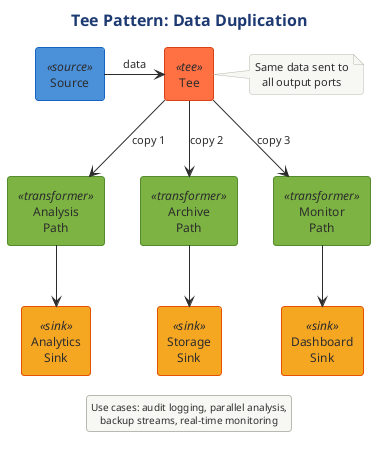

The diagram above was rendered by PlantUML. Its source (embedded in the PNG):
@startuml

!$SOURCE_COLOR = "#4A90D9"
!$TRANSFORMER_COLOR = "#7CB342"
!$SINK_COLOR = "#F5A623"
!$SPLITTER_COLOR = "#00ACC1"
!$AGGREGATOR_COLOR = "#AB47BC"
!$ERROR_COLOR = "#EF5350"
!$TEE_COLOR = "#FF7043"
!$NEUTRAL_COLOR = "#455A64"

skinparam component {
    BackgroundColor #7CB342
    FontColor white
    BorderColor #558B2F
    BorderThickness 1
}

skinparam component<<source>> {
    BackgroundColor #4A90D9
    BorderColor #1565C0
}

skinparam component<<sink>> {
    BackgroundColor #F5A623
    BorderColor #E65100
}

skinparam component<<transformer>> {
    BackgroundColor #7CB342
    BorderColor #558B2F
}

skinparam component<<splitter>> {
    BackgroundColor #00ACC1
    BorderColor #00838F
}

skinparam component<<aggregator>> {
    BackgroundColor #AB47BC
    BorderColor #7B1FA2
}

skinparam component<<error>> {
    BackgroundColor #EF5350
    BorderColor #C62828
}

skinparam component<<tee>> {
    BackgroundColor #FF7043
    BorderColor #D84315
}

skinparam arrow {
    Color #37474F
    FontColor #37474F
    Thickness 2
}

skinparam rectangle {
    BackgroundColor #FAFAFA
    BorderColor #90A4AE
    BorderThickness 1
}

skinparam package {
    BackgroundColor #F5F5F5
    BorderColor #666666
}

skinparam note {
    BackgroundColor #FFFDE7
    BorderColor #FBC02D
    FontSize 10
}

skinparam legend {
    BackgroundColor #FAFAFA
    BorderColor #BDBDBD
    FontSize 10
}

skinparam queue {
    BackgroundColor #FFF9C4
    BorderColor #F9A825
}



' Tee Pattern
' Shows data duplication to multiple independent paths

!include ../../../../../../tooling/styles/plantuml/structural/component-diagram-style.iuml

title Tee Pattern: Data Duplication

[Source] <<source>> as Source

[Tee] <<tee>> as Tee

[Analysis\nPath] <<transformer>> as Analysis
[Archive\nPath] <<transformer>> as Archive
[Monitor\nPath] <<transformer>> as Monitor

[Analytics\nSink] <<sink>> as AnalyticsSink
[Storage\nSink] <<sink>> as StorageSink
[Dashboard\nSink] <<sink>> as DashSink

Source -right-> Tee : "data"

Tee -down-> Analysis : "copy 1"
Tee -down-> Archive : "copy 2"
Tee -down-> Monitor : "copy 3"

Analysis -down-> AnalyticsSink
Archive -down-> StorageSink
Monitor -down-> DashSink

note right of Tee
    Same data sent to
    all output ports
end note

legend bottom
    Use cases: audit logging, parallel analysis,
    backup streams, real-time monitoring
endlegend

@enduml